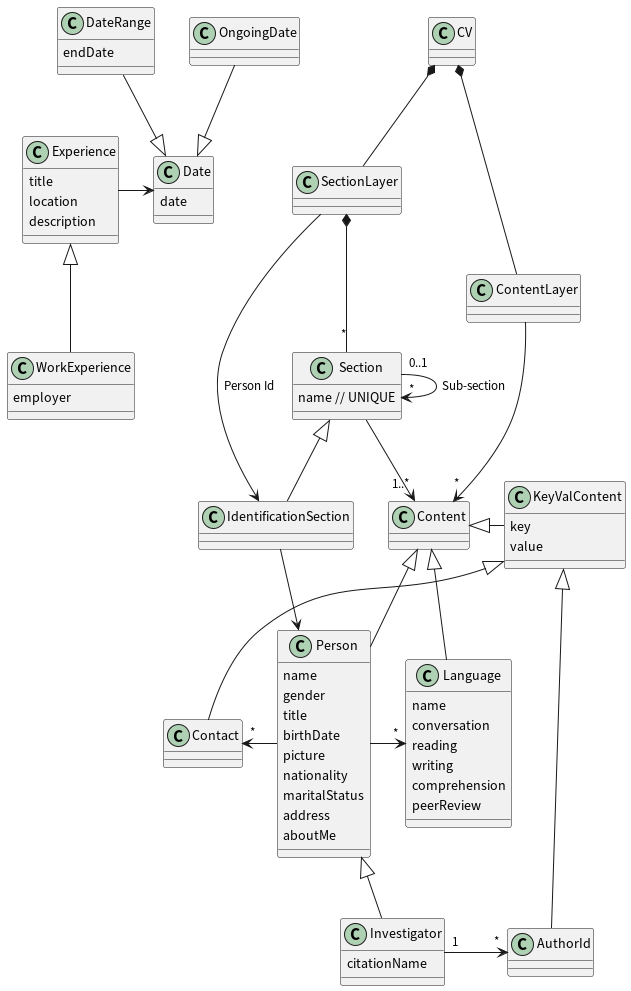

The diagram above was rendered by PlantUML. Its source (embedded in the PNG):
@startuml

class CV {}

class ContentLayer {}

class Content {}

class KeyValContent {
  key
  value
}

class SectionLayer {}

class Section {
  name // UNIQUE
}

class IdentificationSection {}

class Contact {}

class Language {
  name
  conversation
  reading
  writing
  comprehension
  peerReview
}

class Person {
  name
  gender
  title
  birthDate
  picture
  nationality
  maritalStatus
  address
  aboutMe
}

class Investigator {
  citationName
}

class AuthorId {}

class Experience {
  title
  location
  description
}

class Date {
  date
}

class DateRange {
  endDate
}

class OngoingDate {
}

class WorkExperience {
  employer
}

ContentLayer -u-* CV
SectionLayer -u-* CV

ContentLayer -d-> "*" Content
KeyValContent -l-|> Content

SectionLayer --> IdentificationSection : "Person Id"
Section --> "1..*" Content
Section "*" -u-* SectionLayer
Section "0..1" -d-> "*" Section : "Sub-section"

IdentificationSection -u-|> Section
' CV -d-> "1" Section : "Identification"
IdentificationSection --> Person

Person -u-|> Content
Contact -u-|> KeyValContent
Person -l-> "*" Contact
Language -u-|> Content
Person -r-> "*" Language

Investigator -u-|> Person
AuthorId -u-|> KeyValContent
Investigator "1" -r-> "*" AuthorId

Experience -r-> Date
DateRange -d-|> Date
OngoingDate -d-|> Date
WorkExperience -u-|> Experience

@enduml